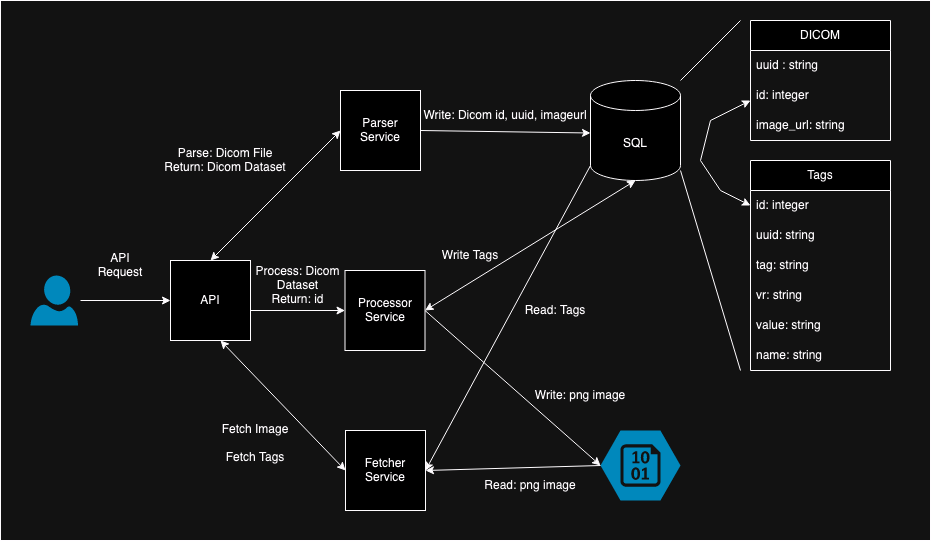

The diagram above was exported from draw.io. Its source (the exported page's mxGraphModel, read from the mxfile embedded in the PNG):
<mxGraphModel dx="1194" dy="686" grid="1" gridSize="10" guides="1" tooltips="1" connect="1" arrows="1" fold="1" page="1" pageScale="1" pageWidth="1169" pageHeight="826" math="0" shadow="0">
  <root>
    <mxCell id="0" />
    <mxCell id="1" parent="0" />
    <mxCell id="LGY4D14JJmlXel-w3XxS-1" value="" style="endArrow=classic;html=1;rounded=0;" edge="1" parent="1">
      <mxGeometry width="50" height="50" relative="1" as="geometry">
        <mxPoint x="280" y="310" as="sourcePoint" />
        <mxPoint x="370" y="310" as="targetPoint" />
      </mxGeometry>
    </mxCell>
    <mxCell id="LGY4D14JJmlXel-w3XxS-2" value="API" style="whiteSpace=wrap;html=1;aspect=fixed;" vertex="1" parent="1">
      <mxGeometry x="370" y="270" width="80" height="80" as="geometry" />
    </mxCell>
    <mxCell id="LGY4D14JJmlXel-w3XxS-3" value="" style="verticalLabelPosition=bottom;html=1;verticalAlign=top;align=center;strokeColor=none;fillColor=#00BEF2;shape=mxgraph.azure.user;" vertex="1" parent="1">
      <mxGeometry x="230" y="285" width="47.5" height="50" as="geometry" />
    </mxCell>
    <mxCell id="LGY4D14JJmlXel-w3XxS-5" value="SQL" style="shape=cylinder3;whiteSpace=wrap;html=1;boundedLbl=1;backgroundOutline=1;size=15;" vertex="1" parent="1">
      <mxGeometry x="790" y="90" width="90" height="100" as="geometry" />
    </mxCell>
    <mxCell id="LGY4D14JJmlXel-w3XxS-6" value="" style="verticalLabelPosition=bottom;html=1;verticalAlign=top;align=center;strokeColor=none;fillColor=#00BEF2;shape=mxgraph.azure.storage_blob;" vertex="1" parent="1">
      <mxGeometry x="800" y="440" width="80" height="70" as="geometry" />
    </mxCell>
    <mxCell id="LGY4D14JJmlXel-w3XxS-7" value="Parser Service" style="whiteSpace=wrap;html=1;aspect=fixed;" vertex="1" parent="1">
      <mxGeometry x="540" y="100" width="80" height="80" as="geometry" />
    </mxCell>
    <mxCell id="LGY4D14JJmlXel-w3XxS-9" value="Processor Service" style="whiteSpace=wrap;html=1;aspect=fixed;" vertex="1" parent="1">
      <mxGeometry x="544.5" y="280" width="80" height="80" as="geometry" />
    </mxCell>
    <mxCell id="LGY4D14JJmlXel-w3XxS-10" value="Fetcher Service" style="whiteSpace=wrap;html=1;aspect=fixed;" vertex="1" parent="1">
      <mxGeometry x="545" y="440" width="80" height="80" as="geometry" />
    </mxCell>
    <mxCell id="LGY4D14JJmlXel-w3XxS-11" value="" style="endArrow=classic;startArrow=classic;html=1;rounded=0;exitX=0;exitY=0.5;exitDx=0;exitDy=0;" edge="1" parent="1" source="LGY4D14JJmlXel-w3XxS-10">
      <mxGeometry width="50" height="50" relative="1" as="geometry">
        <mxPoint x="370" y="400" as="sourcePoint" />
        <mxPoint x="420" y="350" as="targetPoint" />
      </mxGeometry>
    </mxCell>
    <mxCell id="LGY4D14JJmlXel-w3XxS-12" value="" style="endArrow=classic;startArrow=classic;html=1;rounded=0;entryX=0;entryY=0.5;entryDx=0;entryDy=0;" edge="1" parent="1" target="LGY4D14JJmlXel-w3XxS-7">
      <mxGeometry width="50" height="50" relative="1" as="geometry">
        <mxPoint x="410" y="270" as="sourcePoint" />
        <mxPoint x="460" y="220" as="targetPoint" />
      </mxGeometry>
    </mxCell>
    <mxCell id="LGY4D14JJmlXel-w3XxS-13" value="" style="endArrow=classic;html=1;rounded=0;entryX=0;entryY=0.5;entryDx=0;entryDy=0;" edge="1" parent="1" target="LGY4D14JJmlXel-w3XxS-9">
      <mxGeometry width="50" height="50" relative="1" as="geometry">
        <mxPoint x="450" y="320" as="sourcePoint" />
        <mxPoint x="500" y="270" as="targetPoint" />
      </mxGeometry>
    </mxCell>
    <mxCell id="LGY4D14JJmlXel-w3XxS-15" value="" style="endArrow=classic;html=1;rounded=0;entryX=0;entryY=0;entryDx=0;entryDy=52.5;entryPerimeter=0;exitX=1;exitY=0.5;exitDx=0;exitDy=0;" edge="1" parent="1" source="LGY4D14JJmlXel-w3XxS-7" target="LGY4D14JJmlXel-w3XxS-5">
      <mxGeometry width="50" height="50" relative="1" as="geometry">
        <mxPoint x="610" y="210" as="sourcePoint" />
        <mxPoint x="660" y="160" as="targetPoint" />
      </mxGeometry>
    </mxCell>
    <mxCell id="LGY4D14JJmlXel-w3XxS-17" value="" style="endArrow=classic;startArrow=classic;html=1;rounded=0;entryX=0.5;entryY=1;entryDx=0;entryDy=0;entryPerimeter=0;exitX=1;exitY=0.5;exitDx=0;exitDy=0;" edge="1" parent="1" source="LGY4D14JJmlXel-w3XxS-9" target="LGY4D14JJmlXel-w3XxS-5">
      <mxGeometry width="50" height="50" relative="1" as="geometry">
        <mxPoint x="610" y="330" as="sourcePoint" />
        <mxPoint x="660" y="280" as="targetPoint" />
      </mxGeometry>
    </mxCell>
    <mxCell id="LGY4D14JJmlXel-w3XxS-18" value="" style="endArrow=classic;html=1;rounded=0;entryX=0;entryY=0.5;entryDx=0;entryDy=0;entryPerimeter=0;exitX=1;exitY=0.5;exitDx=0;exitDy=0;" edge="1" parent="1" source="LGY4D14JJmlXel-w3XxS-9" target="LGY4D14JJmlXel-w3XxS-6">
      <mxGeometry width="50" height="50" relative="1" as="geometry">
        <mxPoint x="610" y="320" as="sourcePoint" />
        <mxPoint x="660" y="270" as="targetPoint" />
      </mxGeometry>
    </mxCell>
    <mxCell id="LGY4D14JJmlXel-w3XxS-19" value="" style="endArrow=classic;html=1;rounded=0;entryX=1;entryY=0.5;entryDx=0;entryDy=0;exitX=0;exitY=1;exitDx=0;exitDy=-15;exitPerimeter=0;" edge="1" parent="1" source="LGY4D14JJmlXel-w3XxS-5" target="LGY4D14JJmlXel-w3XxS-10">
      <mxGeometry width="50" height="50" relative="1" as="geometry">
        <mxPoint x="750" y="260" as="sourcePoint" />
        <mxPoint x="800" y="210" as="targetPoint" />
      </mxGeometry>
    </mxCell>
    <mxCell id="LGY4D14JJmlXel-w3XxS-20" value="" style="endArrow=classic;html=1;rounded=0;entryX=1;entryY=0.5;entryDx=0;entryDy=0;exitX=0;exitY=0.5;exitDx=0;exitDy=0;exitPerimeter=0;" edge="1" parent="1" source="LGY4D14JJmlXel-w3XxS-6" target="LGY4D14JJmlXel-w3XxS-10">
      <mxGeometry width="50" height="50" relative="1" as="geometry">
        <mxPoint x="700" y="438" as="sourcePoint" />
        <mxPoint x="750" y="388" as="targetPoint" />
      </mxGeometry>
    </mxCell>
    <mxCell id="LGY4D14JJmlXel-w3XxS-22" value="API Request" style="text;html=1;align=center;verticalAlign=middle;whiteSpace=wrap;rounded=0;" vertex="1" parent="1">
      <mxGeometry x="290" y="260" width="60" height="30" as="geometry" />
    </mxCell>
    <mxCell id="LGY4D14JJmlXel-w3XxS-23" value="&lt;div&gt;Parse: Dicom File&lt;/div&gt;&lt;div&gt;Return: Dicom Dataset&lt;br&gt;&lt;/div&gt;" style="text;html=1;align=center;verticalAlign=middle;whiteSpace=wrap;rounded=0;" vertex="1" parent="1">
      <mxGeometry x="360" y="140" width="130" height="60" as="geometry" />
    </mxCell>
    <mxCell id="LGY4D14JJmlXel-w3XxS-25" value="Write: Dicom id, uuid, imageurl" style="text;html=1;align=center;verticalAlign=middle;whiteSpace=wrap;rounded=0;" vertex="1" parent="1">
      <mxGeometry x="620" y="110" width="170" height="30" as="geometry" />
    </mxCell>
    <mxCell id="LGY4D14JJmlXel-w3XxS-26" value="&lt;div&gt;Process: Dicom Dataset&lt;/div&gt;&lt;div&gt;Return: id&lt;br&gt;&lt;/div&gt;" style="text;html=1;align=center;verticalAlign=middle;whiteSpace=wrap;rounded=0;" vertex="1" parent="1">
      <mxGeometry x="440" y="260" width="115" height="70" as="geometry" />
    </mxCell>
    <mxCell id="LGY4D14JJmlXel-w3XxS-27" value="Write Tags" style="text;html=1;align=center;verticalAlign=middle;whiteSpace=wrap;rounded=0;" vertex="1" parent="1">
      <mxGeometry x="620" y="250" width="100" height="30" as="geometry" />
    </mxCell>
    <mxCell id="LGY4D14JJmlXel-w3XxS-28" value="Write: png image" style="text;html=1;align=center;verticalAlign=middle;whiteSpace=wrap;rounded=0;" vertex="1" parent="1">
      <mxGeometry x="730" y="390" width="100" height="30" as="geometry" />
    </mxCell>
    <mxCell id="LGY4D14JJmlXel-w3XxS-29" value="&lt;div&gt;Fetch Image&lt;/div&gt;&lt;div&gt;&lt;br&gt;&lt;/div&gt;&lt;div&gt;Fetch Tags&lt;br&gt;&lt;/div&gt;" style="text;html=1;align=center;verticalAlign=middle;whiteSpace=wrap;rounded=0;" vertex="1" parent="1">
      <mxGeometry x="400" y="413" width="110" height="80" as="geometry" />
    </mxCell>
    <mxCell id="LGY4D14JJmlXel-w3XxS-30" value="Read: Tags" style="text;html=1;align=center;verticalAlign=middle;whiteSpace=wrap;rounded=0;" vertex="1" parent="1">
      <mxGeometry x="710" y="305" width="90" height="30" as="geometry" />
    </mxCell>
    <mxCell id="LGY4D14JJmlXel-w3XxS-31" value="Read: png image" style="text;html=1;align=center;verticalAlign=middle;whiteSpace=wrap;rounded=0;" vertex="1" parent="1">
      <mxGeometry x="670" y="480" width="120" height="30" as="geometry" />
    </mxCell>
    <mxCell id="LGY4D14JJmlXel-w3XxS-32" value="DICOM" style="swimlane;fontStyle=0;childLayout=stackLayout;horizontal=1;startSize=30;horizontalStack=0;resizeParent=1;resizeParentMax=0;resizeLast=0;collapsible=1;marginBottom=0;whiteSpace=wrap;html=1;" vertex="1" parent="1">
      <mxGeometry x="950" y="30" width="140" height="120" as="geometry" />
    </mxCell>
    <mxCell id="LGY4D14JJmlXel-w3XxS-33" value="uuid : string" style="text;strokeColor=none;fillColor=none;align=left;verticalAlign=middle;spacingLeft=4;spacingRight=4;overflow=hidden;points=[[0,0.5],[1,0.5]];portConstraint=eastwest;rotatable=0;whiteSpace=wrap;html=1;" vertex="1" parent="LGY4D14JJmlXel-w3XxS-32">
      <mxGeometry y="30" width="140" height="30" as="geometry" />
    </mxCell>
    <mxCell id="LGY4D14JJmlXel-w3XxS-34" value="id: integer" style="text;strokeColor=none;fillColor=none;align=left;verticalAlign=middle;spacingLeft=4;spacingRight=4;overflow=hidden;points=[[0,0.5],[1,0.5]];portConstraint=eastwest;rotatable=0;whiteSpace=wrap;html=1;" vertex="1" parent="LGY4D14JJmlXel-w3XxS-32">
      <mxGeometry y="60" width="140" height="30" as="geometry" />
    </mxCell>
    <mxCell id="LGY4D14JJmlXel-w3XxS-35" value="image_url: string" style="text;strokeColor=none;fillColor=none;align=left;verticalAlign=middle;spacingLeft=4;spacingRight=4;overflow=hidden;points=[[0,0.5],[1,0.5]];portConstraint=eastwest;rotatable=0;whiteSpace=wrap;html=1;" vertex="1" parent="LGY4D14JJmlXel-w3XxS-32">
      <mxGeometry y="90" width="140" height="30" as="geometry" />
    </mxCell>
    <mxCell id="LGY4D14JJmlXel-w3XxS-36" value="Tags" style="swimlane;fontStyle=0;childLayout=stackLayout;horizontal=1;startSize=30;horizontalStack=0;resizeParent=1;resizeParentMax=0;resizeLast=0;collapsible=1;marginBottom=0;whiteSpace=wrap;html=1;" vertex="1" parent="1">
      <mxGeometry x="950" y="170" width="140" height="210" as="geometry" />
    </mxCell>
    <mxCell id="LGY4D14JJmlXel-w3XxS-37" value="id: integer" style="text;strokeColor=none;fillColor=none;align=left;verticalAlign=middle;spacingLeft=4;spacingRight=4;overflow=hidden;points=[[0,0.5],[1,0.5]];portConstraint=eastwest;rotatable=0;whiteSpace=wrap;html=1;" vertex="1" parent="LGY4D14JJmlXel-w3XxS-36">
      <mxGeometry y="30" width="140" height="30" as="geometry" />
    </mxCell>
    <mxCell id="LGY4D14JJmlXel-w3XxS-38" value="uuid: string" style="text;strokeColor=none;fillColor=none;align=left;verticalAlign=middle;spacingLeft=4;spacingRight=4;overflow=hidden;points=[[0,0.5],[1,0.5]];portConstraint=eastwest;rotatable=0;whiteSpace=wrap;html=1;" vertex="1" parent="LGY4D14JJmlXel-w3XxS-36">
      <mxGeometry y="60" width="140" height="30" as="geometry" />
    </mxCell>
    <mxCell id="LGY4D14JJmlXel-w3XxS-40" value="tag: string" style="text;strokeColor=none;fillColor=none;align=left;verticalAlign=middle;spacingLeft=4;spacingRight=4;overflow=hidden;points=[[0,0.5],[1,0.5]];portConstraint=eastwest;rotatable=0;whiteSpace=wrap;html=1;" vertex="1" parent="LGY4D14JJmlXel-w3XxS-36">
      <mxGeometry y="90" width="140" height="30" as="geometry" />
    </mxCell>
    <mxCell id="LGY4D14JJmlXel-w3XxS-41" value="vr: string" style="text;strokeColor=none;fillColor=none;align=left;verticalAlign=middle;spacingLeft=4;spacingRight=4;overflow=hidden;points=[[0,0.5],[1,0.5]];portConstraint=eastwest;rotatable=0;whiteSpace=wrap;html=1;" vertex="1" parent="LGY4D14JJmlXel-w3XxS-36">
      <mxGeometry y="120" width="140" height="30" as="geometry" />
    </mxCell>
    <mxCell id="LGY4D14JJmlXel-w3XxS-39" value="value: string" style="text;strokeColor=none;fillColor=none;align=left;verticalAlign=middle;spacingLeft=4;spacingRight=4;overflow=hidden;points=[[0,0.5],[1,0.5]];portConstraint=eastwest;rotatable=0;whiteSpace=wrap;html=1;" vertex="1" parent="LGY4D14JJmlXel-w3XxS-36">
      <mxGeometry y="150" width="140" height="30" as="geometry" />
    </mxCell>
    <mxCell id="LGY4D14JJmlXel-w3XxS-42" value="name: string" style="text;strokeColor=none;fillColor=none;align=left;verticalAlign=middle;spacingLeft=4;spacingRight=4;overflow=hidden;points=[[0,0.5],[1,0.5]];portConstraint=eastwest;rotatable=0;whiteSpace=wrap;html=1;" vertex="1" parent="LGY4D14JJmlXel-w3XxS-36">
      <mxGeometry y="180" width="140" height="30" as="geometry" />
    </mxCell>
    <mxCell id="LGY4D14JJmlXel-w3XxS-46" value="" style="endArrow=classic;startArrow=classic;html=1;rounded=0;exitX=0;exitY=0.5;exitDx=0;exitDy=0;" edge="1" parent="1" source="LGY4D14JJmlXel-w3XxS-37">
      <mxGeometry width="50" height="50" relative="1" as="geometry">
        <mxPoint x="920" y="240" as="sourcePoint" />
        <mxPoint x="950" y="110" as="targetPoint" />
        <Array as="points">
          <mxPoint x="920" y="200" />
          <mxPoint x="900" y="170" />
          <mxPoint x="910" y="130" />
        </Array>
      </mxGeometry>
    </mxCell>
    <mxCell id="LGY4D14JJmlXel-w3XxS-47" value="" style="endArrow=none;html=1;rounded=0;" edge="1" parent="1">
      <mxGeometry width="50" height="50" relative="1" as="geometry">
        <mxPoint x="940" y="380" as="sourcePoint" />
        <mxPoint x="880" y="180" as="targetPoint" />
      </mxGeometry>
    </mxCell>
    <mxCell id="LGY4D14JJmlXel-w3XxS-48" value="" style="endArrow=none;html=1;rounded=0;" edge="1" parent="1">
      <mxGeometry width="50" height="50" relative="1" as="geometry">
        <mxPoint x="880" y="90" as="sourcePoint" />
        <mxPoint x="940" y="30" as="targetPoint" />
      </mxGeometry>
    </mxCell>
    <mxCell id="LGY4D14JJmlXel-w3XxS-50" value="" style="rounded=0;whiteSpace=wrap;html=1;fillColor=none;" vertex="1" parent="1">
      <mxGeometry x="200" y="10" width="930" height="540" as="geometry" />
    </mxCell>
  </root>
</mxGraphModel>